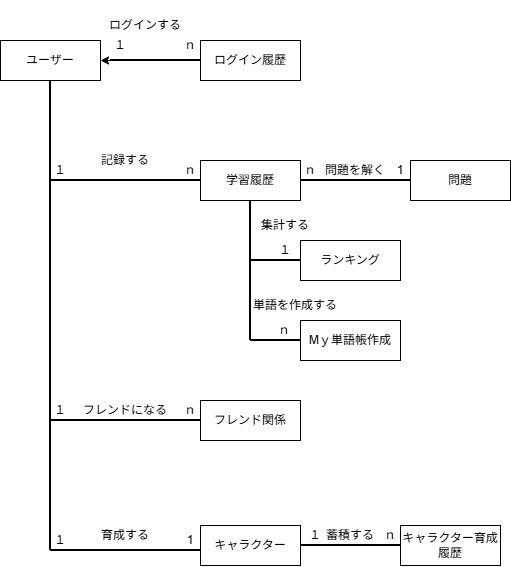

The diagram above was exported from draw.io. Its source (the exported page's mxGraphModel, read from the mxfile embedded in the PNG):
<mxGraphModel dx="722" dy="607" grid="1" gridSize="10" guides="1" tooltips="1" connect="1" arrows="1" fold="1" page="1" pageScale="1" pageWidth="827" pageHeight="1169" math="0" shadow="0">
  <root>
    <mxCell id="0" />
    <mxCell id="1" parent="0" />
    <mxCell id="eq6j2tE3t0gFoIlW0f78-11" parent="1" style="whiteSpace=wrap;html=1;align=center;" value="ユーザー" vertex="1">
      <mxGeometry height="40" width="100" x="160" y="80" as="geometry" />
    </mxCell>
    <mxCell id="eq6j2tE3t0gFoIlW0f78-12" parent="1" style="whiteSpace=wrap;html=1;align=center;" value="学習履歴" vertex="1">
      <mxGeometry height="40" width="100" x="360" y="200" as="geometry" />
    </mxCell>
    <mxCell id="B0QjZJmYYKYPTsGS7-Q9-1" parent="1" style="whiteSpace=wrap;html=1;align=center;" value="キャラクター育成履歴" vertex="1">
      <mxGeometry height="40" width="100" x="560" y="565" as="geometry" />
    </mxCell>
    <mxCell id="B0QjZJmYYKYPTsGS7-Q9-2" parent="1" style="whiteSpace=wrap;html=1;align=center;" value="問題" vertex="1">
      <mxGeometry height="40" width="100" x="570" y="200" as="geometry" />
    </mxCell>
    <mxCell id="B0QjZJmYYKYPTsGS7-Q9-3" parent="1" style="whiteSpace=wrap;html=1;align=center;" value="ログイン履歴" vertex="1">
      <mxGeometry height="40" width="100" x="360" y="80" as="geometry" />
    </mxCell>
    <mxCell id="B0QjZJmYYKYPTsGS7-Q9-4" parent="1" style="whiteSpace=wrap;html=1;align=center;" value="フレンド関係" vertex="1">
      <mxGeometry height="40" width="100" x="360" y="440" as="geometry" />
    </mxCell>
    <mxCell id="B0QjZJmYYKYPTsGS7-Q9-5" parent="1" style="whiteSpace=wrap;html=1;align=center;" value="キャラクター" vertex="1">
      <mxGeometry height="40" width="100" x="360" y="565" as="geometry" />
    </mxCell>
    <mxCell id="B0QjZJmYYKYPTsGS7-Q9-10" parent="1" style="whiteSpace=wrap;html=1;align=center;" value="Mｙ単語帳作成" vertex="1">
      <mxGeometry height="40" width="100" x="460" y="360" as="geometry" />
    </mxCell>
    <mxCell id="B0QjZJmYYKYPTsGS7-Q9-15" parent="1" style="line;strokeWidth=2;html=1;" value="" vertex="1">
      <mxGeometry height="10" width="100" x="460" y="580" as="geometry" />
    </mxCell>
    <mxCell id="B0QjZJmYYKYPTsGS7-Q9-17" parent="1" style="text;html=1;whiteSpace=wrap;strokeColor=none;fillColor=none;align=center;verticalAlign=middle;rounded=0;" value="育成する" vertex="1">
      <mxGeometry height="30" width="100" x="235" y="560" as="geometry" />
    </mxCell>
    <mxCell id="B0QjZJmYYKYPTsGS7-Q9-26" parent="1" style="line;strokeWidth=2;html=1;" value="" vertex="1">
      <mxGeometry height="10" width="110" x="460" y="215" as="geometry" />
    </mxCell>
    <mxCell id="B0QjZJmYYKYPTsGS7-Q9-27" parent="1" style="line;strokeWidth=2;html=1;direction=south;" value="" vertex="1">
      <mxGeometry height="470" width="40" x="190" y="120" as="geometry" />
    </mxCell>
    <mxCell id="B0QjZJmYYKYPTsGS7-Q9-33" parent="1" style="line;strokeWidth=2;html=1;" value="" vertex="1">
      <mxGeometry height="10" width="150" x="210" y="215" as="geometry" />
    </mxCell>
    <mxCell id="B0QjZJmYYKYPTsGS7-Q9-34" parent="1" style="line;strokeWidth=2;html=1;" value="" vertex="1">
      <mxGeometry height="10" width="50" x="410" y="375" as="geometry" />
    </mxCell>
    <mxCell id="B0QjZJmYYKYPTsGS7-Q9-35" parent="1" style="line;strokeWidth=2;html=1;" value="" vertex="1">
      <mxGeometry height="10" width="150" x="210" y="455" as="geometry" />
    </mxCell>
    <mxCell id="B0QjZJmYYKYPTsGS7-Q9-36" parent="1" style="line;strokeWidth=2;html=1;" value="" vertex="1">
      <mxGeometry height="10" width="150" x="210" y="585" as="geometry" />
    </mxCell>
    <mxCell id="B0QjZJmYYKYPTsGS7-Q9-45" parent="1" style="text;html=1;whiteSpace=wrap;strokeColor=none;fillColor=none;align=center;verticalAlign=middle;rounded=0;" value="フレンドになる" vertex="1">
      <mxGeometry height="30" width="100" x="235" y="435" as="geometry" />
    </mxCell>
    <mxCell id="B0QjZJmYYKYPTsGS7-Q9-46" parent="1" style="text;html=1;whiteSpace=wrap;strokeColor=none;fillColor=none;align=center;verticalAlign=middle;rounded=0;" value="問題を解く" vertex="1">
      <mxGeometry height="30" width="100" x="465" y="195" as="geometry" />
    </mxCell>
    <mxCell id="B0QjZJmYYKYPTsGS7-Q9-55" edge="1" parent="1" source="B0QjZJmYYKYPTsGS7-Q9-47" style="edgeStyle=orthogonalEdgeStyle;rounded=0;orthogonalLoop=1;jettySize=auto;html=1;exitX=1;exitY=0.5;exitDx=0;exitDy=0;exitPerimeter=0;entryX=1;entryY=0.5;entryDx=0;entryDy=0;" target="eq6j2tE3t0gFoIlW0f78-11">
      <mxGeometry relative="1" as="geometry" />
    </mxCell>
    <mxCell id="B0QjZJmYYKYPTsGS7-Q9-47" parent="1" style="line;strokeWidth=2;html=1;direction=west;" value="" vertex="1">
      <mxGeometry height="120" width="90" x="270" y="40" as="geometry" />
    </mxCell>
    <mxCell id="B0QjZJmYYKYPTsGS7-Q9-48" parent="1" style="text;html=1;whiteSpace=wrap;strokeColor=none;fillColor=none;align=center;verticalAlign=middle;rounded=0;" value="ログインする" vertex="1">
      <mxGeometry height="30" width="110" x="250" y="50" as="geometry" />
    </mxCell>
    <mxCell id="B0QjZJmYYKYPTsGS7-Q9-57" parent="1" style="whiteSpace=wrap;html=1;align=center;" value="ランキング" vertex="1">
      <mxGeometry height="40" width="100" x="460" y="280" as="geometry" />
    </mxCell>
    <mxCell id="B0QjZJmYYKYPTsGS7-Q9-58" parent="1" style="line;strokeWidth=2;html=1;" value="" vertex="1">
      <mxGeometry height="10" width="50" x="410" y="295" as="geometry" />
    </mxCell>
    <mxCell id="B0QjZJmYYKYPTsGS7-Q9-59" parent="1" style="line;strokeWidth=2;html=1;direction=south;" value="" vertex="1">
      <mxGeometry height="140" width="10" x="405" y="240" as="geometry" />
    </mxCell>
    <mxCell id="B0QjZJmYYKYPTsGS7-Q9-61" parent="1" style="text;html=1;whiteSpace=wrap;strokeColor=none;fillColor=none;align=center;verticalAlign=middle;rounded=0;" value="単語を作成する" vertex="1">
      <mxGeometry height="30" width="100" x="405" y="330" as="geometry" />
    </mxCell>
    <mxCell id="B0QjZJmYYKYPTsGS7-Q9-62" parent="1" style="text;html=1;whiteSpace=wrap;strokeColor=none;fillColor=none;align=center;verticalAlign=middle;rounded=0;" value="１" vertex="1">
      <mxGeometry height="30" width="60" x="190" y="195" as="geometry" />
    </mxCell>
    <mxCell id="B0QjZJmYYKYPTsGS7-Q9-64" parent="1" style="text;html=1;whiteSpace=wrap;strokeColor=none;fillColor=none;align=center;verticalAlign=middle;rounded=0;" value="１" vertex="1">
      <mxGeometry height="30" width="60" x="190" y="435" as="geometry" />
    </mxCell>
    <mxCell id="B0QjZJmYYKYPTsGS7-Q9-65" parent="1" style="text;html=1;whiteSpace=wrap;strokeColor=none;fillColor=none;align=center;verticalAlign=middle;rounded=0;" value="１" vertex="1">
      <mxGeometry height="30" width="60" x="190" y="565" as="geometry" />
    </mxCell>
    <mxCell id="B0QjZJmYYKYPTsGS7-Q9-66" parent="1" style="text;html=1;whiteSpace=wrap;strokeColor=none;fillColor=none;align=center;verticalAlign=middle;rounded=0;" value="ｎ" vertex="1">
      <mxGeometry height="30" width="60" x="320" y="435" as="geometry" />
    </mxCell>
    <mxCell id="B0QjZJmYYKYPTsGS7-Q9-67" parent="1" style="text;html=1;whiteSpace=wrap;strokeColor=none;fillColor=none;align=center;verticalAlign=middle;rounded=0;" value="ｎ" vertex="1">
      <mxGeometry height="30" width="60" x="320" y="195" as="geometry" />
    </mxCell>
    <mxCell id="B0QjZJmYYKYPTsGS7-Q9-73" parent="1" style="text;html=1;whiteSpace=wrap;strokeColor=none;fillColor=none;align=center;verticalAlign=middle;rounded=0;" value="ｎ" vertex="1">
      <mxGeometry height="30" width="60" x="520" y="560" as="geometry" />
    </mxCell>
    <mxCell id="B0QjZJmYYKYPTsGS7-Q9-74" parent="1" style="text;html=1;whiteSpace=wrap;strokeColor=none;fillColor=none;align=center;verticalAlign=middle;rounded=0;" value="１" vertex="1">
      <mxGeometry height="30" width="60" x="445" y="560" as="geometry" />
    </mxCell>
    <mxCell id="B0QjZJmYYKYPTsGS7-Q9-75" parent="1" style="text;html=1;whiteSpace=wrap;strokeColor=none;fillColor=none;align=center;verticalAlign=middle;rounded=0;" value="1" vertex="1">
      <mxGeometry height="30" width="60" x="320" y="565" as="geometry" />
    </mxCell>
    <mxCell id="B0QjZJmYYKYPTsGS7-Q9-76" parent="1" style="text;html=1;whiteSpace=wrap;strokeColor=none;fillColor=none;align=center;verticalAlign=middle;rounded=0;" value="ｎ" vertex="1">
      <mxGeometry height="30" width="60" x="414" y="355" as="geometry" />
    </mxCell>
    <mxCell id="B0QjZJmYYKYPTsGS7-Q9-77" parent="1" style="text;html=1;whiteSpace=wrap;strokeColor=none;fillColor=none;align=center;verticalAlign=middle;rounded=0;" value="1" vertex="1">
      <mxGeometry height="30" width="60" x="530" y="195" as="geometry" />
    </mxCell>
    <mxCell id="B0QjZJmYYKYPTsGS7-Q9-78" parent="1" style="text;html=1;whiteSpace=wrap;strokeColor=none;fillColor=none;align=center;verticalAlign=middle;rounded=0;" value="ｎ" vertex="1">
      <mxGeometry height="30" width="60" x="320" y="70" as="geometry" />
    </mxCell>
    <mxCell id="B0QjZJmYYKYPTsGS7-Q9-80" parent="1" style="text;html=1;whiteSpace=wrap;strokeColor=none;fillColor=none;align=center;verticalAlign=middle;rounded=0;" value="１" vertex="1">
      <mxGeometry height="30" width="60" x="250" y="70" as="geometry" />
    </mxCell>
    <mxCell id="B0QjZJmYYKYPTsGS7-Q9-81" parent="1" style="text;html=1;whiteSpace=wrap;strokeColor=none;fillColor=none;align=center;verticalAlign=middle;rounded=0;" value="１" vertex="1">
      <mxGeometry height="30" width="60" x="415" y="275" as="geometry" />
    </mxCell>
    <mxCell id="B0QjZJmYYKYPTsGS7-Q9-82" parent="1" style="text;html=1;whiteSpace=wrap;strokeColor=none;fillColor=none;align=center;verticalAlign=middle;rounded=0;" value="記録する" vertex="1">
      <mxGeometry height="30" width="60" x="255" y="185" as="geometry" />
    </mxCell>
    <mxCell id="B0QjZJmYYKYPTsGS7-Q9-83" parent="1" style="text;html=1;whiteSpace=wrap;strokeColor=none;fillColor=none;align=center;verticalAlign=middle;rounded=0;" value="集計する" vertex="1">
      <mxGeometry height="30" width="60" x="415" y="250" as="geometry" />
    </mxCell>
    <mxCell id="B0QjZJmYYKYPTsGS7-Q9-86" parent="1" style="text;html=1;whiteSpace=wrap;strokeColor=none;fillColor=none;align=center;verticalAlign=middle;rounded=0;" value="蓄積する" vertex="1">
      <mxGeometry height="30" width="60" x="480" y="560" as="geometry" />
    </mxCell>
    <mxCell id="B0QjZJmYYKYPTsGS7-Q9-87" parent="1" style="text;html=1;whiteSpace=wrap;strokeColor=none;fillColor=none;align=center;verticalAlign=middle;rounded=0;" value="ｎ" vertex="1">
      <mxGeometry height="30" width="60" x="440" y="195" as="geometry" />
    </mxCell>
  </root>
</mxGraphModel>